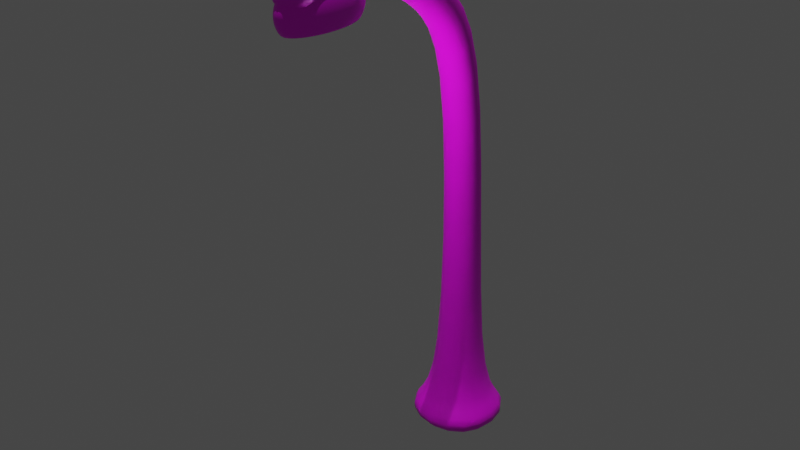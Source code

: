 # Source: farol.blend  (saved by Blender 3.4.6; exported with 4.5.12 LTS)
import bpy
from mathutils import Matrix  # noqa: F401  (used for matrix-valued properties, if any)

bpy.ops.wm.read_factory_settings(use_empty=True)
scene = bpy.context.scene
scene.name = 'Scene'

# ---- collections
col_collection = bpy.data.collections.new('Collection'); scene.collection.children.link(col_collection)

# ---- images (referenced by path relative to the original .blend; pixels are not part of the script)
import os
ASSET_DIR = os.environ.get("B2B_ASSET_DIR", "")  # directory of the original .blend (textures are referenced by path, not embedded)
HERE = os.path.dirname(os.path.abspath(__file__))  # packed textures are extracted next to this script under _unpacked/

def load_image(name, relpath, width, height, colorspace="sRGB"):
    """Load a texture the original file referenced (path relative to the .blend, or extracted next to this script)."""
    p = next((c for c in (os.path.join(HERE, relpath), os.path.join(ASSET_DIR, relpath)) if relpath and os.path.exists(c)), "")
    if p:
        img = bpy.data.images.load(p, check_existing=True)
        img.name = name
    else:  # same state as the original file: an image datablock whose file is absent (Cycles renders it pink)
        img = bpy.data.images.new(name, width, height)
        img.source = "FILE"
        img.filepath = "//" + (relpath or name)
    img.colorspace_settings.name = colorspace
    return img
img_paleta56colores_png = load_image('Paleta56colores.png', 'Paleta56colores.png', 1024, 1024, 'sRGB')

# ---- materials (node trees are filled in below, after node groups)
mat_material_001 = bpy.data.materials.new('Material.001')
mat_material_001.use_transparent_shadow = False

# ---- material node trees
mat_material_001.use_nodes = True; mat_material_001.node_tree.nodes.clear()
_N = mat_material_001.node_tree.nodes; _L = mat_material_001.node_tree.links
n0 = _N.new('ShaderNodeBsdfPrincipled'); n0.name = 'Principled BSDF'; n0.location = (10, 300)
n0.distribution = 'GGX'
n0.subsurface_method = 'RANDOM_WALK_SKIN'
n0.inputs[3].default_value = 1.45
n0.inputs[27].default_value = (0.0, 0.0, 0.0, 1.0)
n0.inputs[28].default_value = 1.0
n1 = _N.new('ShaderNodeOutputMaterial'); n1.name = 'Material Output'; n1.location = (300, 300)
n2 = _N.new('ShaderNodeTexImage'); n2.name = 'Image Texture'; n2.location = (-280, 280)
n2.image = img_paleta56colores_png
_L.new(n0.outputs[0], n1.inputs[0])
_L.new(n2.outputs[0], n0.inputs[0])
n1.is_active_output = True

# ---- world
world_world = bpy.data.worlds.new('World'); scene.world = world_world
world_world.use_nodes = True; world_world.node_tree.nodes.clear()
_N = world_world.node_tree.nodes; _L = world_world.node_tree.links
n0 = _N.new('ShaderNodeOutputWorld'); n0.name = 'World Output'; n0.location = (300, 300)
n1 = _N.new('ShaderNodeBackground'); n1.name = 'Background'; n1.location = (10, 300)
n1.inputs[0].default_value = (0.05088, 0.05088, 0.05088, 1.0)
_L.new(n1.outputs[0], n0.inputs[0])
n0.is_active_output = True
world_world.color = (0.05088, 0.05088, 0.05088)
world_world.use_sun_shadow = False
world_world.sun_shadow_jitter_overblur = 0.0

# ---- lights
light_point = bpy.data.lights.new('Point', 'POINT')
light_point.transmission_factor = 0.0
light_point.energy = 172.9
light_point.shadow_soft_size = 0.25
light_point.shadow_maximum_resolution = 0.006
light_point.use_absolute_resolution = True
light_sun = bpy.data.lights.new('Sun', 'SUN')
light_sun.transmission_factor = 0.0
light_sun.energy = 1.0
light_sun.shadow_soft_size = 0.125

# ---- meshes
me_sphere = bpy.data.meshes.new('Sphere')
me_sphere.from_pydata([(0.0, 0.5556, 0.8315), (0.0, 0.8315, 0.5556), (0.0, 0.9808, 0.1951), (0.0, 1.0, 0.0), (0.0, 0.9808, -0.1951), (0.0, 0.8315, -0.5556), (0.03806, 0.1913, 0.9808), (0.07466, 0.3753, 0.9239), (0.1084, 0.5449, 0.8315), (0.1379, 0.6935, 0.7071), (0.1622, 0.8155, 0.5556), (0.1802, 0.9061, 0.3827), (0.1913, 0.9619, 0.1951), (0.1951, 0.9808, 0.0), (0.1913, 0.9619, -0.1951), (0.1802, 0.9061, -0.3827), (0.1622, 0.8155, -0.5556), (0.1379, 0.6935, -0.3469), (0.07466, 0.1802, 0.9808), (0.1464, 0.3536, 0.9239), (0.2126, 0.5133, 0.8315), (0.2706, 0.6533, 0.7071), (0.3182, 0.7682, 0.5556), (0.3536, 0.8536, 0.3827), (0.3753, 0.9061, 0.1951), (0.3827, 0.9239, 0.0), (0.3753, 0.9061, -0.1951), (0.3536, 0.8536, -0.3827), (0.3182, 0.7682, -0.5556), (0.2706, 0.6533, -0.3469), (0.1084, 0.1622, 0.9808), (0.2126, 0.3182, 0.9239), (0.3087, 0.4619, 0.8315), (0.3928, 0.5879, 0.7071), (0.4619, 0.6913, 0.5556), (0.5133, 0.7682, 0.3827), (0.5449, 0.8155, 0.1951), (0.5556, 0.8315, 0.0), (0.5449, 0.8155, -0.1951), (0.5133, 0.7682, -0.3827), (0.4619, 0.6913, -0.5556), (0.3928, 0.5879, -0.3469), (0.1379, 0.1379, 0.9808), (0.2706, 0.2706, 0.9239), (0.3928, 0.3928, 0.8315), (0.5, 0.5, 0.7071), (0.5879, 0.5879, 0.5556), (0.6533, 0.6533, 0.3827), (0.6935, 0.6935, 0.1951), (0.7071, 0.7071, 0.0), (0.6935, 0.6935, -0.1951), (0.6533, 0.6533, -0.3827), (0.5879, 0.5879, -0.5556), (0.5, 0.5, -0.3469), (0.1622, 0.1084, 0.9808), (0.3182, 0.2126, 0.9239), (0.4619, 0.3087, 0.8315), (0.5879, 0.3928, 0.7071), (0.6913, 0.4619, 0.5556), (0.7682, 0.5133, 0.3827), (0.8155, 0.5449, 0.1951), (0.8315, 0.5556, 0.0), (0.8155, 0.5449, -0.1951), (0.7682, 0.5133, -0.3827), (0.6913, 0.4619, -0.5556), (0.5879, 0.3928, -0.3469), (0.0, 0.0, 1.0), (0.1802, 0.07466, 0.9808), (0.3536, 0.1464, 0.9239), (0.5133, 0.2126, 0.8315), (0.6533, 0.2706, 0.7071), (0.7682, 0.3182, 0.5556), (0.8536, 0.3536, 0.3827), (0.9061, 0.3753, 0.1951), (0.9239, 0.3827, 0.0), (0.9061, 0.3753, -0.1951), (0.8536, 0.3536, -0.3827), (0.7682, 0.3182, -0.5556), (0.6533, 0.2706, -0.3469), (0.1913, 0.03806, 0.9808), (0.3753, 0.07466, 0.9239), (0.5449, 0.1084, 0.8315), (0.6935, 0.1379, 0.7071), (0.8155, 0.1622, 0.5556), (0.9061, 0.1802, 0.3827), (0.9619, 0.1913, 0.1951), (0.9808, 0.1951, 0.0), (0.9619, 0.1913, -0.1951), (0.9061, 0.1802, -0.3827), (0.8155, 0.1622, -0.5556), (0.6935, 0.1379, -0.3469), (0.1951, -1.118e-08, 0.9808), (0.3827, -2.235e-08, 0.9239), (0.5556, -5.215e-08, 0.8315), (0.7071, 1.49e-08, 0.7071), (0.8315, -8.941e-08, 0.5556), (0.9239, 4.47e-08, 0.3827), (0.9808, -8.941e-08, 0.1951), (1.0, -1.639e-07, 0.0), (0.9808, -8.941e-08, -0.1951), (0.9239, 4.47e-08, -0.3827), (0.8315, -8.941e-08, -0.5556), (0.7071, 1.49e-08, -0.3469), (0.1913, -0.03806, 0.9808), (0.3753, -0.07466, 0.9239), (0.5449, -0.1084, 0.8315), (0.6935, -0.1379, 0.7071), (0.8155, -0.1622, 0.5556), (0.9061, -0.1802, 0.3827), (0.9619, -0.1913, 0.1951), (0.9808, -0.1951, 0.0), (0.9619, -0.1913, -0.1951), (0.9061, -0.1802, -0.3827), (0.8155, -0.1622, -0.5556), (0.6935, -0.1379, -0.3469), (0.1802, -0.07466, 0.9808), (0.3536, -0.1464, 0.9239), (0.5133, -0.2126, 0.8315), (0.6533, -0.2706, 0.7071), (0.7682, -0.3182, 0.5556), (0.8536, -0.3536, 0.3827), (0.9061, -0.3753, 0.1951), (0.9239, -0.3827, 0.0), (0.9061, -0.3753, -0.1951), (0.8536, -0.3536, -0.3827), (0.7682, -0.3182, -0.5556), (0.6533, -0.2706, -0.3469), (0.1622, -0.1084, 0.9808), (0.3182, -0.2126, 0.9239), (0.4619, -0.3087, 0.8315), (0.5879, -0.3928, 0.7071), (0.6913, -0.4619, 0.5556), (0.7682, -0.5133, 0.3827), (0.8155, -0.5449, 0.1951), (0.8315, -0.5556, 0.0), (0.8155, -0.5449, -0.1951), (0.7682, -0.5133, -0.3827), (0.6913, -0.4619, -0.5556), (0.5879, -0.3928, -0.3469), (0.1379, -0.1379, 0.9808), (0.2706, -0.2706, 0.9239), (0.3928, -0.3928, 0.8315), (0.5, -0.5, 0.7071), (0.5879, -0.5879, 0.5556), (0.6533, -0.6533, 0.3827), (0.6935, -0.6935, 0.1951), (0.7071, -0.7071, 0.0), (0.6935, -0.6935, -0.1951), (0.6533, -0.6533, -0.3827), (0.5879, -0.5879, -0.5556), (0.5, -0.5, -0.3469), (0.1084, -0.1622, 0.9808), (0.2126, -0.3182, 0.9239), (0.3087, -0.4619, 0.8315), (0.3928, -0.5879, 0.7071), (0.4619, -0.6913, 0.5556), (0.5133, -0.7682, 0.3827), (0.5449, -0.8155, 0.1951), (0.5556, -0.8315, 0.0), (0.5449, -0.8155, -0.1951), (0.5133, -0.7682, -0.3827), (0.4619, -0.6913, -0.5556), (0.3928, -0.5879, -0.3469), (0.07466, -0.1802, 0.9808), (0.1464, -0.3536, 0.9239), (0.2126, -0.5133, 0.8315), (0.2706, -0.6533, 0.7071), (0.3182, -0.7682, 0.5556), (0.3536, -0.8536, 0.3827), (0.3753, -0.9061, 0.1951), (0.3827, -0.9239, 0.0), (0.3753, -0.9061, -0.1951), (0.3536, -0.8536, -0.3827), (0.3182, -0.7682, -0.5556), (0.2706, -0.6533, -0.3469), (0.03806, -0.1913, 0.9808), (0.07466, -0.3753, 0.9239), (0.1084, -0.5449, 0.8315), (0.1379, -0.6935, 0.7071), (0.1622, -0.8155, 0.5556), (0.1802, -0.9061, 0.3827), (0.1913, -0.9619, 0.1951), (0.1951, -0.9808, 0.0), (0.1913, -0.9619, -0.1951), (0.1802, -0.9061, -0.3827), (0.1622, -0.8155, -0.5556), (0.1379, -0.6935, -0.3469), (-7.451e-09, -0.1951, 0.9808), (-5.215e-08, -0.3827, 0.9239), (-9.686e-08, -0.5556, 0.8315), (-1.49e-08, -0.7071, 0.7071), (-1.043e-07, -0.8315, 0.5556), (2.98e-08, -0.9239, 0.3827), (-1.341e-07, -0.9808, 0.1951), (-3.278e-07, -1.0, 0.0), (-1.341e-07, -0.9808, -0.1951), (2.98e-08, -0.9239, -0.3827), (-1.043e-07, -0.8315, -0.5556), (-1.49e-08, -0.7071, -0.3469), (-0.03806, -0.1913, 0.9808), (-0.07466, -0.3753, 0.9239), (-0.1084, -0.5449, 0.8315), (-0.1379, -0.6935, 0.7071), (-0.1622, -0.8155, 0.5556), (-0.1802, -0.9061, 0.3827), (-0.1913, -0.9619, 0.1951), (-0.1951, -0.9808, 0.0), (-0.1913, -0.9619, -0.1951), (-0.1802, -0.9061, -0.3827), (-0.1622, -0.8155, -0.5556), (-0.1379, -0.6935, -0.3469), (-0.07466, -0.1802, 0.9808), (-0.1464, -0.3536, 0.9239), (-0.2126, -0.5133, 0.8315), (-0.2706, -0.6533, 0.7071), (-0.3182, -0.7682, 0.5556), (-0.3536, -0.8536, 0.3827), (-0.3753, -0.9061, 0.1951), (-0.3827, -0.9239, 0.0), (-0.3753, -0.9061, -0.1951), (-0.3536, -0.8536, -0.3827), (-0.3182, -0.7682, -0.5556), (-0.2706, -0.6533, -0.3469), (-0.1084, -0.1622, 0.9808), (-0.2126, -0.3182, 0.9239), (-0.3087, -0.4619, 0.8315), (-0.3928, -0.5879, 0.7071), (-0.4619, -0.6913, 0.5556), (-0.5133, -0.7682, 0.3827), (-0.5449, -0.8155, 0.1951), (-0.5556, -0.8315, 0.0), (-0.5449, -0.8155, -0.1951), (-0.5133, -0.7682, -0.3827), (-0.4619, -0.6913, -0.5556), (-0.3928, -0.5879, -0.3469), (-0.1379, -0.1379, 0.9808), (-0.2706, -0.2706, 0.9239), (-0.3928, -0.3928, 0.8315), (-0.5, -0.5, 0.7071), (-0.5879, -0.5879, 0.5556), (-0.6533, -0.6533, 0.3827), (-0.6935, -0.6935, 0.1951), (-0.7071, -0.7071, 0.0), (-0.6935, -0.6935, -0.1951), (-0.6533, -0.6533, -0.3827), (-0.5879, -0.5879, -0.5556), (-0.5, -0.5, -0.3469), (-0.1622, -0.1084, 0.9808), (-0.3182, -0.2126, 0.9239), (-0.4619, -0.3087, 0.8315), (-0.5879, -0.3928, 0.7071), (-0.6913, -0.4619, 0.5556), (-0.7682, -0.5133, 0.3827), (-0.8155, -0.5449, 0.1951), (-0.8315, -0.5556, 0.0), (-0.8155, -0.5449, -0.1951), (-0.7682, -0.5133, -0.3827), (-0.6913, -0.4619, -0.5556), (-0.5879, -0.3928, -0.3469), (-0.1802, -0.07466, 0.9808), (-0.3536, -0.1464, 0.9239), (-0.5133, -0.2126, 0.8315), (-0.6533, -0.2706, 0.7071), (-0.7682, -0.3182, 0.5556), (-0.8536, -0.3536, 0.3827), (-0.9061, -0.3753, 0.1951), (-0.9239, -0.3827, 0.0), (-0.9061, -0.3753, -0.1951), (-0.8536, -0.3536, -0.3827), (-0.7682, -0.3182, -0.5556), (-0.6533, -0.2706, -0.3469), (-0.1913, -0.03806, 0.9808), (-0.3753, -0.07466, 0.9239), (-0.5449, -0.1084, 0.8315), (-0.6935, -0.1379, 0.7071), (-0.8155, -0.1622, 0.5556), (-0.9061, -0.1802, 0.3827), (-0.9619, -0.1913, 0.1951), (-0.9808, -0.1951, 0.0), (-0.9619, -0.1913, -0.1951), (-0.9061, -0.1802, -0.3827), (-0.8155, -0.1622, -0.5556), (-0.6935, -0.1379, -0.3469), (-0.1951, 1.863e-08, 0.9808), (-0.3827, 5.215e-08, 0.9239), (-0.5556, 1.49e-07, 0.8315), (-0.7071, 2.98e-08, 0.7071), (-0.8315, 1.639e-07, 0.5556), (-0.9239, 1.49e-08, 0.3827), (-0.9808, 2.682e-07, 0.1951), (-1.0, 4.47e-07, 0.0), (-0.9808, 2.682e-07, -0.1951), (-0.9239, 1.49e-08, -0.3827), (-0.8315, 1.639e-07, -0.5556), (-0.7071, 2.98e-08, -0.3469), (-0.1913, 0.03806, 0.9808), (-0.3753, 0.07466, 0.9239), (-0.5449, 0.1084, 0.8315), (-0.6935, 0.1379, 0.7071), (-0.8155, 0.1622, 0.5556), (-0.9061, 0.1802, 0.3827), (-0.9619, 0.1913, 0.1951), (-0.9808, 0.1951, 0.0), (-0.9619, 0.1913, -0.1951), (-0.9061, 0.1802, -0.3827), (-0.8155, 0.1622, -0.5556), (-0.6935, 0.1379, -0.3469), (-0.1802, 0.07466, 0.9808), (-0.3536, 0.1464, 0.9239), (-0.5133, 0.2126, 0.8315), (-0.6533, 0.2706, 0.7071), (-0.7682, 0.3182, 0.5556), (-0.8536, 0.3536, 0.3827), (-0.9061, 0.3753, 0.1951), (-0.9239, 0.3827, 0.0), (-0.9061, 0.3753, -0.1951), (-0.8536, 0.3536, -0.3827), (-0.7682, 0.3182, -0.5556), (-0.6533, 0.2706, -0.3469), (-0.1622, 0.1084, 0.9808), (-0.3182, 0.2126, 0.9239), (-0.4619, 0.3087, 0.8315), (-0.5879, 0.3928, 0.7071), (-0.6913, 0.4619, 0.5556), (-0.7682, 0.5133, 0.3827), (-0.8155, 0.5449, 0.1951), (-0.8315, 0.5556, 0.0), (-0.8155, 0.5449, -0.1951), (-0.7682, 0.5133, -0.3827), (-0.6913, 0.4619, -0.5556), (-0.5879, 0.3928, -0.3469), (-0.1379, 0.1379, 0.9808), (-0.2706, 0.2706, 0.9239), (-0.3928, 0.3928, 0.8315), (-0.5, 0.5, 0.7071), (-0.5879, 0.5879, 0.5556), (-0.6533, 0.6533, 0.3827), (-0.6935, 0.6935, 0.1951), (-0.7071, 0.7071, 0.0), (-0.6935, 0.6935, -0.1951), (-0.6533, 0.6533, -0.3827), (-0.5879, 0.5879, -0.5556), (-0.5, 0.5, -0.3469), (-0.1084, 0.1622, 0.9808), (-0.2126, 0.3182, 0.9239), (-0.3087, 0.4619, 0.8315), (-0.3928, 0.5879, 0.7071), (-0.4619, 0.6913, 0.5556), (-0.5133, 0.7682, 0.3827), (-0.5449, 0.8155, 0.1951), (-0.5556, 0.8315, 0.0), (-0.5449, 0.8155, -0.1951), (-0.5133, 0.7682, -0.3827), (-0.4619, 0.6913, -0.5556), (-0.3928, 0.5879, -0.3469), (-0.07466, 0.1802, 0.9808), (-0.1464, 0.3536, 0.9239), (-0.2126, 0.5133, 0.8315), (-0.2706, 0.6533, 0.7071), (-0.3182, 0.7682, 0.5556), (-0.3536, 0.8536, 0.3827), (-0.3753, 0.9061, 0.1951), (-0.3827, 0.9239, 0.0), (-0.3753, 0.9061, -0.1951), (-0.3536, 0.8536, -0.3827), (-0.3182, 0.7682, -0.5556), (-0.2706, 0.6533, -0.3469), (-0.03806, 0.1913, 0.9808), (-0.07466, 0.3753, 0.9239), (-0.1084, 0.5449, 0.8315), (-0.1379, 0.6935, 0.7071), (-0.1622, 0.8155, 0.5556), (-0.1802, 0.9061, 0.3827), (-0.1913, 0.9619, 0.1951), (-0.1951, 0.9808, 0.0), (-0.1913, 0.9619, -0.1951), (-0.1802, 0.9061, -0.3827), (-0.1622, 0.8155, -0.5556), (-0.1379, 0.6935, -0.3469), (1.49e-08, 0.1951, 0.9808), (6.706e-08, 0.3827, 0.9239), (8.941e-08, 0.7071, 0.7071), (5.96e-08, 0.9239, 0.3827), (5.96e-08, 0.9239, -0.3827), (8.941e-08, 0.7071, -0.3469), (-2.532, 2.946, -15.95), (-2.532, 2.946, -15.08), (-2.532, 5.149, -15.95), (-2.532, 5.149, -15.08), (2.532, 2.946, -15.95), (2.532, 2.946, -15.08), (2.532, 5.149, -15.95), (2.532, 5.149, -15.08), (-0.9652, 3.628, -14.42), (-0.9652, 4.468, -14.42), (0.9652, 4.468, -14.42), (0.9652, 3.628, -14.42), (-0.9652, 3.686, -3.472), (-0.9652, 4.409, -2.817), (0.9652, 4.409, -2.817), (0.9652, 3.686, -3.472), (-0.9652, 2.907, -1.3), (-0.9652, 3.331, -0.1916), (0.9652, 3.331, -0.1916), (0.9652, 2.907, -1.3), (-0.9652, 1.726, -0.183), (-0.9652, 1.838, 1.091), (0.9652, 1.838, 1.091), (0.9652, 1.726, -0.183), (-0.9652, 0.02613, 0.2488), (-0.9652, -0.285, 1.443), (0.9652, -0.285, 1.443), (0.9652, 0.02613, 0.2488), (-0.9652, -0.8511, -0.2865), (-0.9652, -1.162, 0.9074), (0.9652, -1.162, 0.9074), (0.9652, -0.8511, -0.2865)], [], [(379, 66, 6), (4, 3, 13, 14), (380, 379, 6, 7), (383, 4, 14, 15), (0, 380, 7, 8), (5, 383, 15, 16), (381, 0, 8, 9), (384, 5, 16, 17), (1, 381, 9, 10), (382, 1, 10, 11), (2, 382, 11, 12), (3, 2, 12, 13), (13, 12, 24, 25), (6, 66, 18), (14, 13, 25, 26), (7, 6, 18, 19), (15, 14, 26, 27), (8, 7, 19, 20), (16, 15, 27, 28), (9, 8, 20, 21), (17, 16, 28, 29), (10, 9, 21, 22), (11, 10, 22, 23), (12, 11, 23, 24), (21, 20, 32, 33), (29, 28, 40, 41), (22, 21, 33, 34), (23, 22, 34, 35), (24, 23, 35, 36), (25, 24, 36, 37), (18, 66, 30), (26, 25, 37, 38), (19, 18, 30, 31), (27, 26, 38, 39), (20, 19, 31, 32), (28, 27, 39, 40), (37, 36, 48, 49), (30, 66, 42), (38, 37, 49, 50), (31, 30, 42, 43), (39, 38, 50, 51), (32, 31, 43, 44), (40, 39, 51, 52), (33, 32, 44, 45), (41, 40, 52, 53), (34, 33, 45, 46), (35, 34, 46, 47), (36, 35, 47, 48), (53, 52, 64, 65), (46, 45, 57, 58), (47, 46, 58, 59), (48, 47, 59, 60), (49, 48, 60, 61), (42, 66, 54), (50, 49, 61, 62), (43, 42, 54, 55), (51, 50, 62, 63), (44, 43, 55, 56), (52, 51, 63, 64), (45, 44, 56, 57), (54, 66, 67), (62, 61, 74, 75), (55, 54, 67, 68), (63, 62, 75, 76), (56, 55, 68, 69), (64, 63, 76, 77), (57, 56, 69, 70), (65, 64, 77, 78), (58, 57, 70, 71), (59, 58, 71, 72), (60, 59, 72, 73), (61, 60, 73, 74), (71, 70, 82, 83), (72, 71, 83, 84), (73, 72, 84, 85), (74, 73, 85, 86), (67, 66, 79), (75, 74, 86, 87), (68, 67, 79, 80), (76, 75, 87, 88), (69, 68, 80, 81), (77, 76, 88, 89), (70, 69, 81, 82), (78, 77, 89, 90), (87, 86, 98, 99), (80, 79, 91, 92), (88, 87, 99, 100), (81, 80, 92, 93), (89, 88, 100, 101), (82, 81, 93, 94), (90, 89, 101, 102), (83, 82, 94, 95), (84, 83, 95, 96), (85, 84, 96, 97), (86, 85, 97, 98), (79, 66, 91), (96, 95, 107, 108), (97, 96, 108, 109), (98, 97, 109, 110), (91, 66, 103), (99, 98, 110, 111), (92, 91, 103, 104), (100, 99, 111, 112), (93, 92, 104, 105), (101, 100, 112, 113), (94, 93, 105, 106), (102, 101, 113, 114), (95, 94, 106, 107), (112, 111, 123, 124), (105, 104, 116, 117), (113, 112, 124, 125), (106, 105, 117, 118), (114, 113, 125, 126), (107, 106, 118, 119), (108, 107, 119, 120), (109, 108, 120, 121), (110, 109, 121, 122), (103, 66, 115), (111, 110, 122, 123), (104, 103, 115, 116), (121, 120, 132, 133), (122, 121, 133, 134), (115, 66, 127), (123, 122, 134, 135), (116, 115, 127, 128), (124, 123, 135, 136), (117, 116, 128, 129), (125, 124, 136, 137), (118, 117, 129, 130), (126, 125, 137, 138), (119, 118, 130, 131), (120, 119, 131, 132), (129, 128, 140, 141), (137, 136, 148, 149), (130, 129, 141, 142), (138, 137, 149, 150), (131, 130, 142, 143), (132, 131, 143, 144), (133, 132, 144, 145), (134, 133, 145, 146), (127, 66, 139), (135, 134, 146, 147), (128, 127, 139, 140), (136, 135, 147, 148), (145, 144, 156, 157), (146, 145, 157, 158), (139, 66, 151), (147, 146, 158, 159), (140, 139, 151, 152), (148, 147, 159, 160), (141, 140, 152, 153), (149, 148, 160, 161), (142, 141, 153, 154), (150, 149, 161, 162), (143, 142, 154, 155), (144, 143, 155, 156), (161, 160, 172, 173), (154, 153, 165, 166), (162, 161, 173, 174), (155, 154, 166, 167), (156, 155, 167, 168), (157, 156, 168, 169), (158, 157, 169, 170), (151, 66, 163), (159, 158, 170, 171), (152, 151, 163, 164), (160, 159, 171, 172), (153, 152, 164, 165), (170, 169, 181, 182), (163, 66, 175), (171, 170, 182, 183), (164, 163, 175, 176), (172, 171, 183, 184), (165, 164, 176, 177), (173, 172, 184, 185), (166, 165, 177, 178), (174, 173, 185, 186), (167, 166, 178, 179), (168, 167, 179, 180), (169, 168, 180, 181), (178, 177, 189, 190), (186, 185, 197, 198), (179, 178, 190, 191), (180, 179, 191, 192), (181, 180, 192, 193), (182, 181, 193, 194), (175, 66, 187), (183, 182, 194, 195), (176, 175, 187, 188), (184, 183, 195, 196), (177, 176, 188, 189), (185, 184, 196, 197), (194, 193, 205, 206), (187, 66, 199), (195, 194, 206, 207), (188, 187, 199, 200), (196, 195, 207, 208), (189, 188, 200, 201), (197, 196, 208, 209), (190, 189, 201, 202), (198, 197, 209, 210), (191, 190, 202, 203), (192, 191, 203, 204), (193, 192, 204, 205), (210, 209, 221, 222), (203, 202, 214, 215), (204, 203, 215, 216), (205, 204, 216, 217), (206, 205, 217, 218), (199, 66, 211), (207, 206, 218, 219), (200, 199, 211, 212), (208, 207, 219, 220), (201, 200, 212, 213), (209, 208, 220, 221), (202, 201, 213, 214), (219, 218, 230, 231), (212, 211, 223, 224), (220, 219, 231, 232), (213, 212, 224, 225), (221, 220, 232, 233), (214, 213, 225, 226), (222, 221, 233, 234), (215, 214, 226, 227), (216, 215, 227, 228), (217, 216, 228, 229), (218, 217, 229, 230), (211, 66, 223), (228, 227, 239, 240), (229, 228, 240, 241), (230, 229, 241, 242), (223, 66, 235), (231, 230, 242, 243), (224, 223, 235, 236), (232, 231, 243, 244), (225, 224, 236, 237), (233, 232, 244, 245), (226, 225, 237, 238), (234, 233, 245, 246), (227, 226, 238, 239), (236, 235, 247, 248), (244, 243, 255, 256), (237, 236, 248, 249), (245, 244, 256, 257), (238, 237, 249, 250), (246, 245, 257, 258), (239, 238, 250, 251), (240, 239, 251, 252), (241, 240, 252, 253), (242, 241, 253, 254), (235, 66, 247), (243, 242, 254, 255), (252, 251, 263, 264), (253, 252, 264, 265), (254, 253, 265, 266), (247, 66, 259), (255, 254, 266, 267), (248, 247, 259, 260), (256, 255, 267, 268), (249, 248, 260, 261), (257, 256, 268, 269), (250, 249, 261, 262), (258, 257, 269, 270), (251, 250, 262, 263), (268, 267, 279, 280), (261, 260, 272, 273), (269, 268, 280, 281), (262, 261, 273, 274), (270, 269, 281, 282), (263, 262, 274, 275), (264, 263, 275, 276), (265, 264, 276, 277), (266, 265, 277, 278), (259, 66, 271), (267, 266, 278, 279), (260, 259, 271, 272), (277, 276, 288, 289), (278, 277, 289, 290), (271, 66, 283), (279, 278, 290, 291), (272, 271, 283, 284), (280, 279, 291, 292), (273, 272, 284, 285), (281, 280, 292, 293), (274, 273, 285, 286), (282, 281, 293, 294), (275, 274, 286, 287), (276, 275, 287, 288), (285, 284, 296, 297), (293, 292, 304, 305), (286, 285, 297, 298), (294, 293, 305, 306), (287, 286, 298, 299), (288, 287, 299, 300), (289, 288, 300, 301), (290, 289, 301, 302), (283, 66, 295), (291, 290, 302, 303), (284, 283, 295, 296), (292, 291, 303, 304), (301, 300, 312, 313), (302, 301, 313, 314), (295, 66, 307), (303, 302, 314, 315), (296, 295, 307, 308), (304, 303, 315, 316), (297, 296, 308, 309), (305, 304, 316, 317), (298, 297, 309, 310), (306, 305, 317, 318), (299, 298, 310, 311), (300, 299, 311, 312), (317, 316, 328, 329), (310, 309, 321, 322), (318, 317, 329, 330), (311, 310, 322, 323), (312, 311, 323, 324), (313, 312, 324, 325), (314, 313, 325, 326), (307, 66, 319), (315, 314, 326, 327), (308, 307, 319, 320), (316, 315, 327, 328), (309, 308, 320, 321), (326, 325, 337, 338), (319, 66, 331), (327, 326, 338, 339), (320, 319, 331, 332), (328, 327, 339, 340), (321, 320, 332, 333), (329, 328, 340, 341), (322, 321, 333, 334), (330, 329, 341, 342), (323, 322, 334, 335), (324, 323, 335, 336), (325, 324, 336, 337), (342, 341, 353, 354), (335, 334, 346, 347), (336, 335, 347, 348), (337, 336, 348, 349), (338, 337, 349, 350), (331, 66, 343), (339, 338, 350, 351), (332, 331, 343, 344), (340, 339, 351, 352), (333, 332, 344, 345), (341, 340, 352, 353), (334, 333, 345, 346), (343, 66, 355), (351, 350, 362, 363), (344, 343, 355, 356), (352, 351, 363, 364), (345, 344, 356, 357), (353, 352, 364, 365), (346, 345, 357, 358), (354, 353, 365, 366), (347, 346, 358, 359), (348, 347, 359, 360), (349, 348, 360, 361), (350, 349, 361, 362), (359, 358, 370, 371), (360, 359, 371, 372), (361, 360, 372, 373), (362, 361, 373, 374), (355, 66, 367), (363, 362, 374, 375), (356, 355, 367, 368), (364, 363, 375, 376), (357, 356, 368, 369), (365, 364, 376, 377), (358, 357, 369, 370), (366, 365, 377, 378), (375, 374, 3, 4), (368, 367, 379, 380), (376, 375, 4, 383), (369, 368, 380, 0), (377, 376, 383, 5), (370, 369, 0, 381), (378, 377, 5, 384), (371, 370, 381, 1), (372, 371, 1, 382), (373, 372, 382, 2), (374, 373, 2, 3), (367, 66, 379), (385, 386, 388, 387), (387, 388, 392, 391), (391, 392, 390, 389), (389, 390, 386, 385), (387, 391, 389, 385), (388, 386, 393, 394), (396, 395, 399, 400), (386, 390, 396, 393), (392, 388, 394, 395), (390, 392, 395, 396), (397, 400, 404, 401), (394, 393, 397, 398), (393, 396, 400, 397), (395, 394, 398, 399), (404, 403, 407, 408), (399, 398, 402, 403), (400, 399, 403, 404), (398, 397, 401, 402), (406, 405, 409, 410), (402, 401, 405, 406), (401, 404, 408, 405), (403, 402, 406, 407), (409, 412, 416, 413), (405, 408, 412, 409), (407, 406, 410, 411), (408, 407, 411, 412), (415, 414, 413, 416), (411, 410, 414, 415), (412, 411, 415, 416), (410, 409, 413, 414)])
me_sphere.polygons.foreach_set('use_smooth', [True] * 414)
_uv = me_sphere.uv_layers.new(name='UVMap')
_uv.uv.foreach_set('vector', [0.1615, 0.8949, 0.1615, 0.8949, 0.1615, 0.8949, 0.1615, 0.8949, 0.1615, 0.8949, 0.1615, 0.8949, 0.1615, 0.8949, 0.1615, 0.8949, 0.1615, 0.8949, 0.1615, 0.8949, 0.1615, 0.8949, 0.1615, 0.8949, 0.1615, 0.8949, 0.1615, 0.8949, 0.1615, 0.8949, 0.1615, 0.8949, 0.1615, 0.8949, 0.1615, 0.8949, 0.1615, 0.8949, 0.1615, 0.8949, 0.1615, 0.8949, 0.1615, 0.8949, 0.1615, 0.8949, 0.1615, 0.8949, 0.1615, 0.8949, 0.1615, 0.8949, 0.1615, 0.8949, 0.1615, 0.8949, 0.1615, 0.8949, 0.1615, 0.8949, 0.1615, 0.8949, 0.1615, 0.8949, 0.1615, 0.8949, 0.1615, 0.8949, 0.1615, 0.8949, 0.1615, 0.8949, 0.1615, 0.8949, 0.1615, 0.8949, 0.1615, 0.8949, 0.1615, 0.8949, 0.1615, 0.8949, 0.1615, 0.8949, 0.1615, 0.8949, 0.1615, 0.8949, 0.1615, 0.8949, 0.1615, 0.8949, 0.1615, 0.8949, 0.1615, 0.8949, 0.1615, 0.8949, 0.1615, 0.8949, 0.1615, 0.8949, 0.1615, 0.8949, 0.1615, 0.8949, 0.1615, 0.8949, 0.1615, 0.8949, 0.1615, 0.8949, 0.1615, 0.8949, 0.1615, 0.8949, 0.1615, 0.8949, 0.1615, 0.8949, 0.1615, 0.8949, 0.1615, 0.8949, 0.1615, 0.8949, 0.1615, 0.8949, 0.1615, 0.8949, 0.1615, 0.8949, 0.1615, 0.8949, 0.1615, 0.8949, 0.1615, 0.8949, 0.1615, 0.8949, 0.1615, 0.8949, 0.1615, 0.8949, 0.1615, 0.8949, 0.1615, 0.8949, 0.1615, 0.8949, 0.1615, 0.8949, 0.1615, 0.8949, 0.1615, 0.8949, 0.1615, 0.8949, 0.1615, 0.8949, 0.1615, 0.8949, 0.1615, 0.8949, 0.1615, 0.8949, 0.1615, 0.8949, 0.1615, 0.8949, 0.1615, 0.8949, 0.1615, 0.8949, 0.1615, 0.8949, 0.1615, 0.8949, 0.1615, 0.8949, 0.1615, 0.8949, 0.1615, 0.8949, 0.1615, 0.8949, 0.1615, 0.8949, 0.1615, 0.8949, 0.1615, 0.8949, 0.1615, 0.8949, 0.1615, 0.8949, 0.1615, 0.8949, 0.1615, 0.8949, 0.1615, 0.8949, 0.1615, 0.8949, 0.1615, 0.8949, 0.1615, 0.8949, 0.1615, 0.8949, 0.1615, 0.8949, 0.1615, 0.8949, 0.1615, 0.8949, 0.1615, 0.8949, 0.1615, 0.8949, 0.1615, 0.8949, 0.1615, 0.8949, 0.1615, 0.8949, 0.1615, 0.8949, 0.1615, 0.8949, 0.1615, 0.8949, 0.1615, 0.8949, 0.1615, 0.8949, 0.1615, 0.8949, 0.1615, 0.8949, 0.1615, 0.8949, 0.1615, 0.8949, 0.1615, 0.8949, 0.1615, 0.8949, 0.1615, 0.8949, 0.1615, 0.8949, 0.1615, 0.8949, 0.1615, 0.8949, 0.1615, 0.8949, 0.1615, 0.8949, 0.1615, 0.8949, 0.1615, 0.8949, 0.1615, 0.8949, 0.1615, 0.8949, 0.1615, 0.8949, 0.1615, 0.8949, 0.1615, 0.8949, 0.1615, 0.8949, 0.1615, 0.8949, 0.1615, 0.8949, 0.1615, 0.8949, 0.1615, 0.8949, 0.1615, 0.8949, 0.1615, 0.8949, 0.1615, 0.8949, 0.1615, 0.8949, 0.1615, 0.8949, 0.1615, 0.8949, 0.1615, 0.8949, 0.1615, 0.8949, 0.1615, 0.8949, 0.1615, 0.8949, 0.1615, 0.8949, 0.1615, 0.8949, 0.1615, 0.8949, 0.1615, 0.8949, 0.1615, 0.8949, 0.1615, 0.8949, 0.1615, 0.8949, 0.1615, 0.8949, 0.1615, 0.8949, 0.1615, 0.8949, 0.1615, 0.8949, 0.1615, 0.8949, 0.1615, 0.8949, 0.1615, 0.8949, 0.1615, 0.8949, 0.1615, 0.8949, 0.1615, 0.8949, 0.1615, 0.8949, 0.1615, 0.8949, 0.1615, 0.8949, 0.1615, 0.8949, 0.1615, 0.8949, 0.1615, 0.8949, 0.1615, 0.8949, 0.1615, 0.8949, 0.1615, 0.8949, 0.1615, 0.8949, 0.1615, 0.8949, 0.1615, 0.8949, 0.1615, 0.8949, 0.1615, 0.8949, 0.1615, 0.8949, 0.1615, 0.8949, 0.1615, 0.8949, 0.1615, 0.8949, 0.1615, 0.8949, 0.1615, 0.8949, 0.1615, 0.8949, 0.1615, 0.8949, 0.1615, 0.8949, 0.1615, 0.8949, 0.1615, 0.8949, 0.1615, 0.8949, 0.1615, 0.8949, 0.1615, 0.8949, 0.1615, 0.8949, 0.1615, 0.8949, 0.1615, 0.8949, 0.1615, 0.8949, 0.1615, 0.8949, 0.1615, 0.8949, 0.1615, 0.8949, 0.1615, 0.8949, 0.1615, 0.8949, 0.1615, 0.8949, 0.1615, 0.8949, 0.1615, 0.8949, 0.1615, 0.8949, 0.1615, 0.8949, 0.1615, 0.8949, 0.1615, 0.8949, 0.1615, 0.8949, 0.1615, 0.8949, 0.1615, 0.8949, 0.1615, 0.8949, 0.1615, 0.8949, 0.1615, 0.8949, 0.1615, 0.8949, 0.1615, 0.8949, 0.1615, 0.8949, 0.1615, 0.8949, 0.1615, 0.8949, 0.1615, 0.8949, 0.1615, 0.8949, 0.1615, 0.8949, 0.1615, 0.8949, 0.1615, 0.8949, 0.1615, 0.8949, 0.1615, 0.8949, 0.1615, 0.8949, 0.1615, 0.8949, 0.1615, 0.8949, 0.1615, 0.8949, 0.1615, 0.8949, 0.1615, 0.8949, 0.1615, 0.8949, 0.1615, 0.8949, 0.1615, 0.8949, 0.1615, 0.8949, 0.1615, 0.8949, 0.1615, 0.8949, 0.1615, 0.8949, 0.1615, 0.8949, 0.1615, 0.8949, 0.1615, 0.8949, 0.1615, 0.8949, 0.1615, 0.8949, 0.1615, 0.8949, 0.1615, 0.8949, 0.1615, 0.8949, 0.1615, 0.8949, 0.1615, 0.8949, 0.1615, 0.8949, 0.1615, 0.8949, 0.1615, 0.8949, 0.1615, 0.8949, 0.1615, 0.8949, 0.1615, 0.8949, 0.1615, 0.8949, 0.1615, 0.8949, 0.1615, 0.8949, 0.1615, 0.8949, 0.1615, 0.8949, 0.1615, 0.8949, 0.1615, 0.8949, 0.1615, 0.8949, 0.1615, 0.8949, 0.1615, 0.8949, 0.1615, 0.8949, 0.1615, 0.8949, 0.1615, 0.8949, 0.1615, 0.8949, 0.1615, 0.8949, 0.1615, 0.8949, 0.1615, 0.8949, 0.1615, 0.8949, 0.1615, 0.8949, 0.1615, 0.8949, 0.1615, 0.8949, 0.1615, 0.8949, 0.1615, 0.8949, 0.1615, 0.8949, 0.1615, 0.8949, 0.1615, 0.8949, 0.1615, 0.8949, 0.1615, 0.8949, 0.1615, 0.8949, 0.1615, 0.8949, 0.1615, 0.8949, 0.1615, 0.8949, 0.1615, 0.8949, 0.1615, 0.8949, 0.1615, 0.8949, 0.1615, 0.8949, 0.1615, 0.8949, 0.1615, 0.8949, 0.1615, 0.8949, 0.1615, 0.8949, 0.1615, 0.8949, 0.1615, 0.8949, 0.1615, 0.8949, 0.1615, 0.8949, 0.1615, 0.8949, 0.1615, 0.8949, 0.1615, 0.8949, 0.1615, 0.8949, 0.1615, 0.8949, 0.1615, 0.8949, 0.1615, 0.8949, 0.1615, 0.8949, 0.1615, 0.8949, 0.1615, 0.8949, 0.1615, 0.8949, 0.1615, 0.8949, 0.1615, 0.8949, 0.1615, 0.8949, 0.1615, 0.8949, 0.1615, 0.8949, 0.1615, 0.8949, 0.1615, 0.8949, 0.1615, 0.8949, 0.1615, 0.8949, 0.1615, 0.8949, 0.1615, 0.8949, 0.1615, 0.8949, 0.1615, 0.8949, 0.1615, 0.8949, 0.1615, 0.8949, 0.1615, 0.8949, 0.1615, 0.8949, 0.1615, 0.8949, 0.1615, 0.8949, 0.1615, 0.8949, 0.1615, 0.8949, 0.1615, 0.8949, 0.1615, 0.8949, 0.1615, 0.8949, 0.1615, 0.8949, 0.1615, 0.8949, 0.1615, 0.8949, 0.1615, 0.8949, 0.1615, 0.8949, 0.1615, 0.8949, 0.1615, 0.8949, 0.1615, 0.8949, 0.1615, 0.8949, 0.1615, 0.8949, 0.1615, 0.8949, 0.1615, 0.8949, 0.1615, 0.8949, 0.1615, 0.8949, 0.1615, 0.8949, 0.1615, 0.8949, 0.1615, 0.8949, 0.1615, 0.8949, 0.1615, 0.8949, 0.1615, 0.8949, 0.1615, 0.8949, 0.1615, 0.8949, 0.1615, 0.8949, 0.1615, 0.8949, 0.1615, 0.8949, 0.1615, 0.8949, 0.1615, 0.8949, 0.1615, 0.8949, 0.1615, 0.8949, 0.1615, 0.8949, 0.1615, 0.8949, 0.1615, 0.8949, 0.1615, 0.8949, 0.1615, 0.8949, 0.1615, 0.8949, 0.1615, 0.8949, 0.1615, 0.8949, 0.1615, 0.8949, 0.1615, 0.8949, 0.1615, 0.8949, 0.1615, 0.8949, 0.1615, 0.8949, 0.1615, 0.8949, 0.1615, 0.8949, 0.1615, 0.8949, 0.1615, 0.8949, 0.1615, 0.8949, 0.1615, 0.8949, 0.1615, 0.8949, 0.1615, 0.8949, 0.1615, 0.8949, 0.1615, 0.8949, 0.1615, 0.8949, 0.1615, 0.8949, 0.1615, 0.8949, 0.1615, 0.8949, 0.1615, 0.8949, 0.1615, 0.8949, 0.1615, 0.8949, 0.1615, 0.8949, 0.1615, 0.8949, 0.1615, 0.8949, 0.1615, 0.8949, 0.1615, 0.8949, 0.1615, 0.8949, 0.1615, 0.8949, 0.1615, 0.8949, 0.1615, 0.8949, 0.1615, 0.8949, 0.1615, 0.8949, 0.1615, 0.8949, 0.1615, 0.8949, 0.1615, 0.8949, 0.1615, 0.8949, 0.1615, 0.8949, 0.1615, 0.8949, 0.1615, 0.8949, 0.1615, 0.8949, 0.1615, 0.8949, 0.1615, 0.8949, 0.1615, 0.8949, 0.1615, 0.8949, 0.1615, 0.8949, 0.1615, 0.8949, 0.1615, 0.8949, 0.1615, 0.8949, 0.1615, 0.8949, 0.1615, 0.8949, 0.1615, 0.8949, 0.1615, 0.8949, 0.1615, 0.8949, 0.1615, 0.8949, 0.1615, 0.8949, 0.1615, 0.8949, 0.1615, 0.8949, 0.1615, 0.8949, 0.1615, 0.8949, 0.1615, 0.8949, 0.1615, 0.8949, 0.1615, 0.8949, 0.1615, 0.8949, 0.1615, 0.8949, 0.1615, 0.8949, 0.1615, 0.8949, 0.1615, 0.8949, 0.1615, 0.8949, 0.1615, 0.8949, 0.1615, 0.8949, 0.1615, 0.8949, 0.1615, 0.8949, 0.1615, 0.8949, 0.1615, 0.8949, 0.1615, 0.8949, 0.1615, 0.8949, 0.1615, 0.8949, 0.1615, 0.8949, 0.1615, 0.8949, 0.1615, 0.8949, 0.1615, 0.8949, 0.1615, 0.8949, 0.1615, 0.8949, 0.1615, 0.8949, 0.1615, 0.8949, 0.1615, 0.8949, 0.1615, 0.8949, 0.1615, 0.8949, 0.1615, 0.8949, 0.1615, 0.8949, 0.1615, 0.8949, 0.1615, 0.8949, 0.1615, 0.8949, 0.1615, 0.8949, 0.1615, 0.8949, 0.1615, 0.8949, 0.1615, 0.8949, 0.1615, 0.8949, 0.1615, 0.8949, 0.1615, 0.8949, 0.1615, 0.8949, 0.1615, 0.8949, 0.1615, 0.8949, 0.1615, 0.8949, 0.1615, 0.8949, 0.1615, 0.8949, 0.1615, 0.8949, 0.1615, 0.8949, 0.1615, 0.8949, 0.1615, 0.8949, 0.1615, 0.8949, 0.1615, 0.8949, 0.1615, 0.8949, 0.1615, 0.8949, 0.1615, 0.8949, 0.1615, 0.8949, 0.1615, 0.8949, 0.1615, 0.8949, 0.1615, 0.8949, 0.1615, 0.8949, 0.1615, 0.8949, 0.1615, 0.8949, 0.1615, 0.8949, 0.1615, 0.8949, 0.1615, 0.8949, 0.1615, 0.8949, 0.1615, 0.8949, 0.1615, 0.8949, 0.1615, 0.8949, 0.1615, 0.8949, 0.1615, 0.8949, 0.1615, 0.8949, 0.1615, 0.8949, 0.1615, 0.8949, 0.1615, 0.8949, 0.1615, 0.8949, 0.1615, 0.8949, 0.1615, 0.8949, 0.1615, 0.8949, 0.1615, 0.8949, 0.1615, 0.8949, 0.1615, 0.8949, 0.1615, 0.8949, 0.1615, 0.8949, 0.1615, 0.8949, 0.1615, 0.8949, 0.1615, 0.8949, 0.1615, 0.8949, 0.1615, 0.8949, 0.1615, 0.8949, 0.1615, 0.8949, 0.1615, 0.8949, 0.1615, 0.8949, 0.1615, 0.8949, 0.1615, 0.8949, 0.1615, 0.8949, 0.1615, 0.8949, 0.1615, 0.8949, 0.1615, 0.8949, 0.1615, 0.8949, 0.1615, 0.8949, 0.1615, 0.8949, 0.1615, 0.8949, 0.1615, 0.8949, 0.1615, 0.8949, 0.1615, 0.8949, 0.1615, 0.8949, 0.1615, 0.8949, 0.1615, 0.8949, 0.1615, 0.8949, 0.1615, 0.8949, 0.1615, 0.8949, 0.1615, 0.8949, 0.1615, 0.8949, 0.1615, 0.8949, 0.1615, 0.8949, 0.1615, 0.8949, 0.1615, 0.8949, 0.1615, 0.8949, 0.1615, 0.8949, 0.1615, 0.8949, 0.1615, 0.8949, 0.1615, 0.8949, 0.1615, 0.8949, 0.1615, 0.8949, 0.1615, 0.8949, 0.1615, 0.8949, 0.1615, 0.8949, 0.1615, 0.8949, 0.1615, 0.8949, 0.1615, 0.8949, 0.1615, 0.8949, 0.1615, 0.8949, 0.1615, 0.8949, 0.1615, 0.8949, 0.1615, 0.8949, 0.1615, 0.8949, 0.1615, 0.8949, 0.1615, 0.8949, 0.1615, 0.8949, 0.1615, 0.8949, 0.1615, 0.8949, 0.1615, 0.8949, 0.1615, 0.8949, 0.1615, 0.8949, 0.1615, 0.8949, 0.1615, 0.8949, 0.1615, 0.8949, 0.1615, 0.8949, 0.1615, 0.8949, 0.1615, 0.8949, 0.1615, 0.8949, 0.1615, 0.8949, 0.1615, 0.8949, 0.1615, 0.8949, 0.1615, 0.8949, 0.1615, 0.8949, 0.1615, 0.8949, 0.1615, 0.8949, 0.1615, 0.8949, 0.1615, 0.8949, 0.1615, 0.8949, 0.1615, 0.8949, 0.1615, 0.8949, 0.1615, 0.8949, 0.1615, 0.8949, 0.1615, 0.8949, 0.1615, 0.8949, 0.1615, 0.8949, 0.1615, 0.8949, 0.1615, 0.8949, 0.1615, 0.8949, 0.1615, 0.8949, 0.1615, 0.8949, 0.1615, 0.8949, 0.1615, 0.8949, 0.1615, 0.8949, 0.1615, 0.8949, 0.1615, 0.8949, 0.1615, 0.8949, 0.1615, 0.8949, 0.1615, 0.8949, 0.1615, 0.8949, 0.1615, 0.8949, 0.1615, 0.8949, 0.1615, 0.8949, 0.1615, 0.8949, 0.1615, 0.8949, 0.1615, 0.8949, 0.1615, 0.8949, 0.1615, 0.8949, 0.1615, 0.8949, 0.1615, 0.8949, 0.1615, 0.8949, 0.1615, 0.8949, 0.1615, 0.8949, 0.1615, 0.8949, 0.1615, 0.8949, 0.1615, 0.8949, 0.1615, 0.8949, 0.1615, 0.8949, 0.1615, 0.8949, 0.1615, 0.8949, 0.1615, 0.8949, 0.1615, 0.8949, 0.1615, 0.8949, 0.1615, 0.8949, 0.1615, 0.8949, 0.1615, 0.8949, 0.1615, 0.8949, 0.1615, 0.8949, 0.1615, 0.8949, 0.1615, 0.8949, 0.1615, 0.8949, 0.1615, 0.8949, 0.1615, 0.8949, 0.1615, 0.8949, 0.1615, 0.8949, 0.1615, 0.8949, 0.1615, 0.8949, 0.1615, 0.8949, 0.1615, 0.8949, 0.1615, 0.8949, 0.1615, 0.8949, 0.1615, 0.8949, 0.1615, 0.8949, 0.1615, 0.8949, 0.1615, 0.8949, 0.1615, 0.8949, 0.1615, 0.8949, 0.1615, 0.8949, 0.1615, 0.8949, 0.1615, 0.8949, 0.1615, 0.8949, 0.1615, 0.8949, 0.1615, 0.8949, 0.1615, 0.8949, 0.1615, 0.8949, 0.1615, 0.8949, 0.1615, 0.8949, 0.1615, 0.8949, 0.1615, 0.8949, 0.1615, 0.8949, 0.1615, 0.8949, 0.1615, 0.8949, 0.1615, 0.8949, 0.1615, 0.8949, 0.1615, 0.8949, 0.1615, 0.8949, 0.1615, 0.8949, 0.1615, 0.8949, 0.1615, 0.8949, 0.1615, 0.8949, 0.1615, 0.8949, 0.1615, 0.8949, 0.1615, 0.8949, 0.1615, 0.8949, 0.1615, 0.8949, 0.1615, 0.8949, 0.1615, 0.8949, 0.1615, 0.8949, 0.1615, 0.8949, 0.1615, 0.8949, 0.1615, 0.8949, 0.1615, 0.8949, 0.1615, 0.8949, 0.1615, 0.8949, 0.1615, 0.8949, 0.1615, 0.8949, 0.1615, 0.8949, 0.1615, 0.8949, 0.1615, 0.8949, 0.1615, 0.8949, 0.1615, 0.8949, 0.1615, 0.8949, 0.1615, 0.8949, 0.1615, 0.8949, 0.1615, 0.8949, 0.1615, 0.8949, 0.1615, 0.8949, 0.1615, 0.8949, 0.1615, 0.8949, 0.1615, 0.8949, 0.1615, 0.8949, 0.1615, 0.8949, 0.1615, 0.8949, 0.1615, 0.8949, 0.1615, 0.8949, 0.1615, 0.8949, 0.1615, 0.8949, 0.1615, 0.8949, 0.1615, 0.8949, 0.1615, 0.8949, 0.1615, 0.8949, 0.1615, 0.8949, 0.1615, 0.8949, 0.1615, 0.8949, 0.1615, 0.8949, 0.1615, 0.8949, 0.1615, 0.8949, 0.1615, 0.8949, 0.1615, 0.8949, 0.1615, 0.8949, 0.1615, 0.8949, 0.1615, 0.8949, 0.1615, 0.8949, 0.1615, 0.8949, 0.1615, 0.8949, 0.1615, 0.8949, 0.1615, 0.8949, 0.1615, 0.8949, 0.1615, 0.8949, 0.1615, 0.8949, 0.1615, 0.8949, 0.1615, 0.8949, 0.1615, 0.8949, 0.1615, 0.8949, 0.1615, 0.8949, 0.1615, 0.8949, 0.1615, 0.8949, 0.1615, 0.8949, 0.1615, 0.8949, 0.1615, 0.8949, 0.1615, 0.8949, 0.1615, 0.8949, 0.1615, 0.8949, 0.1615, 0.8949, 0.1615, 0.8949, 0.1615, 0.8949, 0.1615, 0.8949, 0.1615, 0.8949, 0.1615, 0.8949, 0.1615, 0.8949, 0.1615, 0.8949, 0.1615, 0.8949, 0.1615, 0.8949, 0.1615, 0.8949, 0.1615, 0.8949, 0.1615, 0.8949, 0.1615, 0.8949, 0.1615, 0.8949, 0.1615, 0.8949, 0.1615, 0.8949, 0.1615, 0.8949, 0.1615, 0.8949, 0.1615, 0.8949, 0.1615, 0.8949, 0.1615, 0.8949, 0.1615, 0.8949, 0.1615, 0.8949, 0.1615, 0.8949, 0.1615, 0.8949, 0.1615, 0.8949, 0.1615, 0.8949, 0.1615, 0.8949, 0.1615, 0.8949, 0.1615, 0.8949, 0.1615, 0.8949, 0.1615, 0.8949, 0.1615, 0.8949, 0.1615, 0.8949, 0.1615, 0.8949, 0.1615, 0.8949, 0.1615, 0.8949, 0.1615, 0.8949, 0.1615, 0.8949, 0.1615, 0.8949, 0.1615, 0.8949, 0.1615, 0.8949, 0.1615, 0.8949, 0.1615, 0.8949, 0.1615, 0.8949, 0.1615, 0.8949, 0.1615, 0.8949, 0.1615, 0.8949, 0.1615, 0.8949, 0.1615, 0.8949, 0.1615, 0.8949, 0.1615, 0.8949, 0.1615, 0.8949, 0.1615, 0.8949, 0.1615, 0.8949, 0.1615, 0.8949, 0.1615, 0.8949, 0.1615, 0.8949, 0.1615, 0.8949, 0.1615, 0.8949, 0.1615, 0.8949, 0.1615, 0.8949, 0.1615, 0.8949, 0.1615, 0.8949, 0.1615, 0.8949, 0.1615, 0.8949, 0.1615, 0.8949, 0.1615, 0.8949, 0.1615, 0.8949, 0.1615, 0.8949, 0.1615, 0.8949, 0.1615, 0.8949, 0.1615, 0.8949, 0.1615, 0.8949, 0.1615, 0.8949, 0.1615, 0.8949, 0.1615, 0.8949, 0.1615, 0.8949, 0.1615, 0.8949, 0.1615, 0.8949, 0.1615, 0.8949, 0.1615, 0.8949, 0.1615, 0.8949, 0.1615, 0.8949, 0.1615, 0.8949, 0.1615, 0.8949, 0.1615, 0.8949, 0.1615, 0.8949, 0.1615, 0.8949, 0.1615, 0.8949, 0.1615, 0.8949, 0.1615, 0.8949, 0.1615, 0.8949, 0.1615, 0.8949, 0.1615, 0.8949, 0.1615, 0.8949, 0.1615, 0.8949, 0.1615, 0.8949, 0.1615, 0.8949, 0.1615, 0.8949, 0.1615, 0.8949, 0.1615, 0.8949, 0.1615, 0.8949, 0.1615, 0.8949, 0.1615, 0.8949, 0.1615, 0.8949, 0.1615, 0.8949, 0.1615, 0.8949, 0.1615, 0.8949, 0.1615, 0.8949, 0.1615, 0.8949, 0.1615, 0.8949, 0.1615, 0.8949, 0.1615, 0.8949, 0.1615, 0.8949, 0.1615, 0.8949, 0.1615, 0.8949, 0.1615, 0.8949, 0.1615, 0.8949, 0.1615, 0.8949, 0.1615, 0.8949, 0.1615, 0.8949, 0.1615, 0.8949, 0.1615, 0.8949, 0.1615, 0.8949, 0.1615, 0.8949, 0.1615, 0.8949, 0.1615, 0.8949, 0.1615, 0.8949, 0.1615, 0.8949, 0.1615, 0.8949, 0.1615, 0.8949, 0.1615, 0.8949, 0.1615, 0.8949, 0.1615, 0.8949, 0.1615, 0.8949, 0.1615, 0.8949, 0.1615, 0.8949, 0.1615, 0.8949, 0.1615, 0.8949, 0.1615, 0.8949, 0.1615, 0.8949, 0.1615, 0.8949, 0.1615, 0.8949, 0.1615, 0.8949, 0.1615, 0.8949, 0.1615, 0.8949, 0.1615, 0.8949, 0.1615, 0.8949, 0.1615, 0.8949, 0.1615, 0.8949, 0.1615, 0.8949, 0.1615, 0.8949, 0.1615, 0.8949, 0.1615, 0.8949, 0.1615, 0.8949, 0.1615, 0.8949, 0.1615, 0.8949, 0.1615, 0.8949, 0.1615, 0.8949, 0.1615, 0.8949, 0.1615, 0.8949, 0.1615, 0.8949, 0.1615, 0.8949, 0.1615, 0.8949, 0.1615, 0.8949, 0.1615, 0.8949, 0.1615, 0.8949, 0.1615, 0.8949, 0.1615, 0.8949, 0.1615, 0.8949, 0.1615, 0.8949, 0.1615, 0.8949, 0.1615, 0.8949, 0.1615, 0.8949, 0.1615, 0.8949, 0.1615, 0.8949, 0.1615, 0.8949, 0.1615, 0.8949, 0.1615, 0.8949, 0.1615, 0.8949, 0.1615, 0.8949, 0.1615, 0.8949, 0.1615, 0.8949, 0.1615, 0.8949, 0.1615, 0.8949, 0.1615, 0.8949, 0.1615, 0.8949, 0.1615, 0.8949, 0.1615, 0.8949, 0.1615, 0.8949, 0.1615, 0.8949, 0.1615, 0.8949, 0.1615, 0.8949, 0.1615, 0.8949, 0.1615, 0.8949, 0.1615, 0.8949, 0.1615, 0.8949, 0.1615, 0.8949, 0.1615, 0.8949, 0.1615, 0.8949, 0.1615, 0.8949, 0.1615, 0.8949, 0.1615, 0.8949, 0.1615, 0.8949, 0.1615, 0.8949, 0.1615, 0.8949, 0.1615, 0.8949, 0.1615, 0.8949, 0.1615, 0.8949, 0.1615, 0.8949, 0.1615, 0.8949, 0.1615, 0.8949, 0.1615, 0.8949, 0.1615, 0.8949, 0.1615, 0.8949, 0.1615, 0.8949, 0.1615, 0.8949, 0.1615, 0.8949, 0.1615, 0.8949, 0.1615, 0.8949, 0.1615, 0.8949, 0.1615, 0.8949, 0.1615, 0.8949, 0.1615, 0.8949, 0.1615, 0.8949, 0.1615, 0.8949, 0.1615, 0.8949, 0.1615, 0.8949, 0.1615, 0.8949, 0.1615, 0.8949, 0.1615, 0.8949, 0.1615, 0.8949, 0.1615, 0.8949, 0.1615, 0.8949, 0.1615, 0.8949, 0.1615, 0.8949, 0.1615, 0.8949, 0.1615, 0.8949, 0.1615, 0.8949, 0.1615, 0.8949, 0.1615, 0.8949, 0.1615, 0.8949, 0.1615, 0.8949, 0.1615, 0.8949, 0.1615, 0.8949, 0.1615, 0.8949, 0.1615, 0.8949, 0.1615, 0.8949, 0.1615, 0.8949, 0.1615, 0.8949, 0.1615, 0.8949, 0.1615, 0.8949, 0.1615, 0.8949, 0.1615, 0.8949, 0.1615, 0.8949, 0.1615, 0.8949, 0.1615, 0.8949, 0.1615, 0.8949, 0.1615, 0.8949, 0.1615, 0.8949, 0.1615, 0.8949, 0.1615, 0.8949, 0.1615, 0.8949, 0.1615, 0.8949, 0.1615, 0.8949, 0.1615, 0.8949, 0.1615, 0.8949, 0.1615, 0.8949, 0.1615, 0.8949, 0.1615, 0.8949, 0.1615, 0.8949, 0.1615, 0.8949, 0.1615, 0.8949, 0.1615, 0.8949, 0.1615, 0.8949, 0.1615, 0.8949, 0.1615, 0.8949, 0.1615, 0.8949, 0.1615, 0.8949, 0.1615, 0.8949, 0.1615, 0.8949, 0.1615, 0.8949, 0.1615, 0.8949, 0.1615, 0.8949, 0.1615, 0.8949, 0.1615, 0.8949, 0.1615, 0.8949, 0.1615, 0.8949, 0.1615, 0.8949, 0.1615, 0.8949, 0.1615, 0.8949, 0.1615, 0.8949, 0.1615, 0.8949, 0.1615, 0.8949, 0.1615, 0.8949, 0.1615, 0.8949, 0.1615, 0.8949, 0.1615, 0.8949, 0.1615, 0.8949, 0.1615, 0.8949, 0.1615, 0.8949, 0.1615, 0.8949, 0.1615, 0.8949, 0.1615, 0.8949, 0.1615, 0.8949, 0.1615, 0.8949, 0.1615, 0.8949, 0.1615, 0.8949, 0.1615, 0.8949, 0.1615, 0.8949, 0.1615, 0.8949, 0.1615, 0.8949, 0.1615, 0.8949, 0.1615, 0.8949, 0.1615, 0.8949, 0.1615, 0.8949, 0.1615, 0.8949, 0.1615, 0.8949, 0.1615, 0.8949, 0.1615, 0.8949, 0.1615, 0.8949, 0.1615, 0.8949, 0.1615, 0.8949, 0.1615, 0.8949, 0.1615, 0.8949, 0.1615, 0.8949, 0.1615, 0.8949, 0.1615, 0.8949, 0.1615, 0.8949, 0.1615, 0.8949, 0.1615, 0.8949, 0.1615, 0.8949, 0.1615, 0.8949, 0.1615, 0.8949, 0.1615, 0.8949, 0.1615, 0.8949, 0.1615, 0.8949, 0.1615, 0.8949, 0.1615, 0.8949, 0.1615, 0.8949, 0.1615, 0.8949, 0.1615, 0.8949, 0.1615, 0.8949, 0.1615, 0.8949, 0.1615, 0.8949, 0.1615, 0.8949, 0.1615, 0.8949, 0.1615, 0.8949, 0.1615, 0.8949, 0.1615, 0.8949, 0.1615, 0.8949, 0.1615, 0.8949, 0.1615, 0.8949, 0.1615, 0.8949, 0.1615, 0.8949, 0.1615, 0.8949, 0.1615, 0.8949, 0.1615, 0.8949, 0.1615, 0.8949, 0.1615, 0.8949, 0.1615, 0.8949, 0.1615, 0.8949, 0.1615, 0.8949, 0.1615, 0.8949, 0.1615, 0.8949, 0.1615, 0.8949, 0.1615, 0.8949, 0.1615, 0.8949, 0.1615, 0.8949, 0.1615, 0.8949, 0.1615, 0.8949, 0.1615, 0.8949, 0.1615, 0.8949, 0.1615, 0.8949, 0.1615, 0.8949, 0.1615, 0.8949, 0.1615, 0.8949, 0.1615, 0.8949, 0.1615, 0.8949, 0.1615, 0.8949, 0.1615, 0.8949, 0.1615, 0.8949, 0.1615, 0.8949, 0.1615, 0.8949, 0.1615, 0.8949, 0.1615, 0.8949, 0.1615, 0.8949, 0.1615, 0.8949, 0.1615, 0.8949, 0.1615, 0.8949, 0.1615, 0.8949, 0.1615, 0.8949, 0.1615, 0.8949, 0.1615, 0.8949, 0.1615, 0.8949, 0.1615, 0.8949, 0.1615, 0.8949, 0.1615, 0.8949, 0.1615, 0.8949, 0.1615, 0.8949, 0.1615, 0.8949, 0.1615, 0.8949, 0.1615, 0.8949, 0.1615, 0.8949, 0.1615, 0.8949, 0.1615, 0.8949, 0.1615, 0.8949, 0.1615, 0.8949, 0.1615, 0.8949, 0.1615, 0.8949, 0.1615, 0.8949, 0.1615, 0.8949, 0.1615, 0.8949, 0.1615, 0.8949, 0.1615, 0.8949, 0.1615, 0.8949, 0.1615, 0.8949, 0.1615, 0.8949, 0.1615, 0.8949, 0.1615, 0.8949, 0.1615, 0.8949, 0.1615, 0.8949, 0.1615, 0.8949, 0.1615, 0.8949, 0.1615, 0.8949, 0.1615, 0.8949, 0.1615, 0.8949, 0.1615, 0.8949, 0.1615, 0.8949, 0.1615, 0.8949, 0.1615, 0.8949, 0.1615, 0.8949, 0.1615, 0.8949, 0.1615, 0.8949, 0.1615, 0.8949, 0.1615, 0.8949, 0.1615, 0.8949, 0.1615, 0.8949, 0.1615, 0.8949, 0.1615, 0.8949, 0.1615, 0.8949, 0.1615, 0.8949, 0.1615, 0.8949, 0.1615, 0.8949, 0.1615, 0.8949, 0.1615, 0.8949, 0.1615, 0.8949, 0.1615, 0.8949, 0.1615, 0.8949, 0.1615, 0.8949, 0.1615, 0.8949, 0.1615, 0.8949, 0.1615, 0.8949, 0.1615, 0.8949, 0.1615, 0.8949, 0.1615, 0.8949, 0.1615, 0.8949, 0.1615, 0.8949, 0.1615, 0.8949, 0.1615, 0.8949, 0.1615, 0.8949, 0.1615, 0.8949, 0.1615, 0.8949, 0.1615, 0.8949, 0.1615, 0.8949, 0.1615, 0.8949, 0.1615, 0.8949, 0.1615, 0.8949, 0.1615, 0.8949, 0.1615, 0.8949, 0.1615, 0.8949, 0.1615, 0.8949, 0.1615, 0.8949, 0.1615, 0.8949, 0.1615, 0.8949, 0.1615, 0.8949, 0.1615, 0.8949, 0.1615, 0.8949, 0.1615, 0.8949, 0.1615, 0.8949, 0.1615, 0.8949, 0.1615, 0.8949, 0.1615, 0.8949, 0.1615, 0.8949, 0.1615, 0.8949, 0.1615, 0.8949, 0.1615, 0.8949, 0.1615, 0.8949, 0.1615, 0.8949, 0.1615, 0.8949, 0.1615, 0.8949, 0.1615, 0.8949, 0.1615, 0.8949, 0.1615, 0.8949, 0.1615, 0.8949, 0.1615, 0.8949, 0.1615, 0.8949, 0.1615, 0.8949, 0.1615, 0.8949, 0.1615, 0.8949, 0.1615, 0.8949, 0.1615, 0.8949, 0.1615, 0.8949, 0.1615, 0.8949, 0.1615, 0.8949, 0.1615, 0.8949, 0.1615, 0.8949, 0.1615, 0.8949, 0.1615, 0.8949, 0.1615, 0.8949, 0.1615, 0.8949, 0.1615, 0.8949, 0.1615, 0.8949, 0.1615, 0.8949, 0.1615, 0.8949, 0.1615, 0.8949, 0.1615, 0.8949, 0.1615, 0.8949, 0.1615, 0.8949, 0.1615, 0.8949, 0.1615, 0.8949, 0.1615, 0.8949, 0.1615, 0.8949, 0.1615, 0.8949, 0.1615, 0.8949, 0.1615, 0.8949, 0.1615, 0.8949, 0.1615, 0.8949, 0.1615, 0.8949, 0.1615, 0.8949, 0.1615, 0.8949, 0.1615, 0.8949, 0.1615, 0.8949, 0.1615, 0.8949, 0.1615, 0.8949, 0.1615, 0.8949, 0.1615, 0.8949, 0.1615, 0.8949, 0.1615, 0.8949, 0.1615, 0.8949, 0.1615, 0.8949, 0.1615, 0.8949, 0.1615, 0.8949, 0.1615, 0.8949, 0.1615, 0.8949, 0.1615, 0.8949, 0.1615, 0.8949, 0.1615, 0.8949, 0.1615, 0.8949, 0.1615, 0.8949, 0.1615, 0.8949, 0.1615, 0.8949, 0.1615, 0.8949, 0.1615, 0.8949, 0.1615, 0.8949, 0.1615, 0.8949, 0.1615, 0.8949, 0.1615, 0.8949, 0.1615, 0.8949, 0.1615, 0.8949, 0.1615, 0.8949, 0.1615, 0.8949, 0.1615, 0.8949, 0.1615, 0.8949, 0.1615, 0.8949, 0.1615, 0.8949, 0.1615, 0.8949, 0.1615, 0.8949, 0.1615, 0.8949, 0.1615, 0.8949, 0.1615, 0.8949, 0.1615, 0.8949, 0.1615, 0.8949, 0.1615, 0.8949, 0.1615, 0.8949, 0.1615, 0.8949, 0.1615, 0.8949, 0.1615, 0.8949, 0.1615, 0.8949, 0.1615, 0.8949, 0.1615, 0.8949, 0.1615, 0.8949, 0.1615, 0.8949, 0.1615, 0.8949, 0.1615, 0.8949, 0.1615, 0.8949, 0.1615, 0.8949, 0.1615, 0.8949, 0.1615, 0.8949, 0.1615, 0.8949, 0.1615, 0.8949, 0.1615, 0.8949, 0.1615, 0.8949, 0.1615, 0.8949, 0.1615, 0.8949, 0.1615, 0.8949, 0.1615, 0.8949, 0.1615, 0.8949, 0.1615, 0.8949, 0.1615, 0.8949, 0.1615, 0.8949, 0.1615, 0.8949, 0.1615, 0.8949, 0.1615, 0.8949, 0.1615, 0.8949, 0.1615, 0.8949, 0.1615, 0.8949, 0.1615, 0.8949, 0.1615, 0.8949, 0.1615, 0.8949, 0.1615, 0.8949, 0.1615, 0.8949, 0.1615, 0.8949, 0.1615, 0.8949, 0.1615, 0.8949, 0.1615, 0.8949, 0.1615, 0.8949, 0.1615, 0.8949, 0.1615, 0.8949, 0.1615, 0.8949, 0.1615, 0.8949, 0.1615, 0.8949, 0.1615, 0.8949, 0.1615, 0.8949, 0.1615, 0.8949, 0.1615, 0.8949, 0.1615, 0.8949, 0.1615, 0.8949, 0.1615, 0.8949, 0.1615, 0.8949, 0.1615, 0.8949, 0.1615, 0.8949, 0.1615, 0.8949, 0.1615, 0.8949, 0.1615, 0.8949, 0.1615, 0.8949, 0.1615, 0.8949, 0.1615, 0.8949, 0.1615, 0.8949, 0.1615, 0.8949, 0.1615, 0.8949, 0.1615, 0.8949, 0.1615, 0.8949, 0.1615, 0.8949, 0.1615, 0.8949, 0.1615, 0.8949, 0.1615, 0.8949, 0.1615, 0.8949, 0.1615, 0.8949, 0.1615, 0.8949, 0.1615, 0.8949, 0.1615, 0.8949, 0.1615, 0.8949, 0.1615, 0.8949, 0.1615, 0.8949, 0.1615, 0.8949, 0.1615, 0.8949, 0.1615, 0.8949, 0.1615, 0.8949, 0.1615, 0.8949, 0.1615, 0.8949, 0.1615, 0.8949, 0.1615, 0.8949, 0.1615, 0.8949, 0.1615, 0.8949, 0.1615, 0.8949, 0.1615, 0.8949, 0.1615, 0.8949, 0.1615, 0.8949, 0.1615, 0.8949, 0.1615, 0.8949, 0.1615, 0.8949, 0.1615, 0.8949, 0.1615, 0.8949, 0.1615, 0.8949, 0.1615, 0.8949, 0.1615, 0.8949, 0.1615, 0.8949, 0.1615, 0.8949, 0.1615, 0.8949, 0.1615, 0.8949, 0.1615, 0.8949, 0.1615, 0.8949, 0.1615, 0.8949, 0.1615, 0.8949, 0.1615, 0.8949, 0.1615, 0.8949, 0.1615, 0.8949, 0.1615, 0.8949, 0.1615, 0.8949, 0.1615, 0.8949, 0.1615, 0.8949, 0.1615, 0.8949, 0.1615, 0.8949, 0.1615, 0.8949, 0.1615, 0.8949, 0.1615, 0.8949, 0.1615, 0.8949, 0.1615, 0.8949, 0.1615, 0.8949, 0.1615, 0.8949, 0.1615, 0.8949, 0.1615, 0.8949, 0.1615, 0.8949, 0.1615, 0.8949, 0.1615, 0.8949, 0.1615, 0.8949, 0.1615, 0.8949, 0.1615, 0.8949, 0.1615, 0.8949, 0.1615, 0.8949, 0.1615, 0.8949, 0.1615, 0.8949, 0.1615, 0.8949, 0.1615, 0.8949, 0.1615, 0.8949, 0.1615, 0.8949, 0.1615, 0.8949, 0.1615, 0.8949, 0.1615, 0.8949, 0.1615, 0.8949, 0.1615, 0.8949, 0.1615, 0.8949, 0.1615, 0.8949, 0.1615, 0.8949, 0.1615, 0.8949, 0.1615, 0.8949, 0.1615, 0.8949, 0.1615, 0.8949, 0.1615, 0.8949, 0.1615, 0.8949, 0.1615, 0.8949, 0.1615, 0.8949, 0.1615, 0.8949, 0.1615, 0.8949, 0.1615, 0.8949, 0.1615, 0.8949, 0.1615, 0.8949, 0.1615, 0.8949, 0.1615, 0.8949, 0.1615, 0.8949, 0.1615, 0.8949, 0.1615, 0.8949, 0.1615, 0.8949, 0.1615, 0.8949, 0.1615, 0.8949, 0.1615, 0.8949, 0.1615, 0.8949, 0.1615, 0.8949, 0.1615, 0.8949, 0.1615, 0.8949, 0.1615, 0.8949, 0.1615, 0.8949, 0.1615, 0.8949, 0.1615, 0.8949, 0.1615, 0.8949, 0.1615, 0.8949, 0.1615, 0.8949, 0.1615, 0.8949, 0.1615, 0.8949, 0.1615, 0.8949, 0.1615, 0.8949, 0.1615, 0.8949, 0.1615, 0.8949, 0.1615, 0.8949, 0.1615, 0.8949, 0.1615, 0.8949, 0.1615, 0.8949, 0.1615, 0.8949, 0.1615, 0.8949, 0.1615, 0.8949, 0.1615, 0.8949, 0.1615, 0.8949, 0.1615, 0.8949, 0.1615, 0.8949, 0.1615, 0.8949, 0.1615, 0.8949, 0.1615, 0.8949, 0.1615, 0.8949, 0.1615, 0.8949, 0.1615, 0.8949, 0.1615, 0.8949, 0.1615, 0.8949, 0.1615, 0.8949, 0.1615, 0.8949, 0.1615, 0.8949, 0.1615, 0.8949, 0.1615, 0.8949, 0.1615, 0.8949, 0.1615, 0.8949, 0.1615, 0.8949, 0.1615, 0.8949, 0.1615, 0.8949, 0.1615, 0.8949, 0.1615, 0.8949, 0.1615, 0.8949, 0.1615, 0.8949, 0.1615, 0.8949, 0.1615, 0.8949, 0.1615, 0.8949, 0.1615, 0.8949, 0.1615, 0.8949, 0.1615, 0.8949, 0.1615, 0.8949, 0.1615, 0.8949, 0.1615, 0.8949, 0.1615, 0.8949, 0.1615, 0.8949, 0.1615, 0.8949, 0.1615, 0.8949, 0.1615, 0.8949, 0.1615, 0.8949, 0.1615, 0.8949, 0.1615, 0.8949, 0.1615, 0.8949, 0.1615, 0.8949, 0.1615, 0.8949, 0.1615, 0.8949, 0.1615, 0.8949, 0.1615, 0.8949, 0.1615, 0.8949, 0.1615, 0.8949, 0.1615, 0.8949, 0.1615, 0.8949, 0.1615, 0.8949, 0.1615, 0.8949, 0.1615, 0.8949, 0.1615, 0.8949, 0.1615, 0.8949, 0.1615, 0.8949, 0.1615, 0.8949, 0.1615, 0.8949, 0.1615, 0.8949, 0.1615, 0.8949, 0.1615, 0.8949, 0.1615, 0.8949, 0.1615, 0.8949, 0.1615, 0.8949, 0.1615, 0.8949, 0.1615, 0.8949, 0.1615, 0.8949, 0.1615, 0.8949, 0.1615, 0.8949, 0.1615, 0.8949, 0.1615, 0.8949, 0.1615, 0.8949, 0.1615, 0.8949, 0.1615, 0.8949, 0.1615, 0.8949, 0.1615, 0.8949, 0.1615, 0.8949, 0.1615, 0.8949, 0.1615, 0.8949, 0.1615, 0.8949, 0.1615, 0.8949, 0.1615, 0.8949, 0.1615, 0.8949, 0.1615, 0.8949, 0.1615, 0.8949])
me_sphere.materials.append(mat_material_001)
me_sphere.update()

# ---- objects
ob_sphere = bpy.data.objects.new('Sphere', me_sphere)
ob_point = bpy.data.objects.new('Point', light_point)
ob_sun = bpy.data.objects.new('Sun', light_sun)
ob_reflectionplane = bpy.data.objects.new('ReflectionPlane', None)

# ---- transforms, parenting, visibility, modifiers, constraints
ob_sphere.location = (0.0, -1.442, 3.319)
ob_sphere.scale = (0.155, 0.3562, 0.2328)
_m = ob_sphere.modifiers.new('Subdivision', 'SUBSURF')
ob_point.location = (0.0, -1.46, 3.341)
ob_sun.location = (-10.09, 0.0, 8.614)
ob_sun.rotation_euler = (6.248, -0.0, 0.0)
ob_reflectionplane.location = (0.0, -0.8785, 1.005)
ob_reflectionplane.empty_image_offset = (0.0, 0.0)

# ---- collection membership
col_collection.objects.link(ob_sphere)
col_collection.objects.link(ob_point)
col_collection.objects.link(ob_sun)
col_collection.objects.link(ob_reflectionplane)

# ---- scene / render settings (as saved in the file)
scene.frame_start = 1; scene.frame_end = 250; scene.frame_set(1)
scene.render.engine = 'BLENDER_EEVEE_NEXT'
scene.cycles.sampling_pattern = 'TABULATED_SOBOL'
scene.cycles.use_light_tree = False
scene.view_settings.view_transform = 'Filmic'
bpy.context.view_layer.update()

# ---- added for rendering (the .blend has no active camera): camera
cam_auto = bpy.data.cameras.new('AutoCamera')
cam_auto.lens = 50.0
cam_auto.sensor_width = 36.0
cam_auto.clip_end = 1000.0
ob_auto_camera = bpy.data.objects.new('AutoCamera', cam_auto)
scene.collection.objects.link(ob_auto_camera)
ob_auto_camera.location = (4.34484, -5.94546, 5.10705)
ob_auto_camera.rotation_euler = (1.09748, -7.21219e-08, 0.694738)
scene.camera = ob_auto_camera
bpy.context.view_layer.update()
